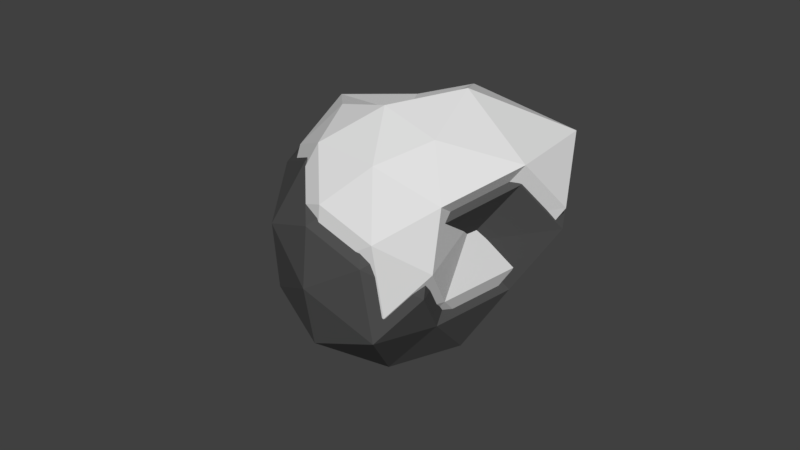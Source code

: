 # Source: blackRockSnowsmall2.blend  (saved by Blender 2.77.0; exported with 4.5.12 LTS)
import bpy
from mathutils import Matrix  # noqa: F401  (used for matrix-valued properties, if any)

bpy.ops.wm.read_factory_settings(use_empty=True)
scene = bpy.context.scene
scene.name = 'Scene'

# ---- collections
col_collection_1 = bpy.data.collections.new('Collection 1'); scene.collection.children.link(col_collection_1)

# ---- materials (node trees are filled in below, after node groups)
mat_rock = bpy.data.materials.new('rock')
mat_rock.alpha_threshold = 0.0
mat_rock.use_transparent_shadow = False
mat_rock.diffuse_color = (0.08353, 0.08353, 0.08353, 1.0)
mat_rock.roughness = 0.5
mat_snow = bpy.data.materials.new('snow')
mat_snow.alpha_threshold = 0.0
mat_snow.use_transparent_shadow = False
mat_snow.diffuse_color = (0.7484, 0.7484, 0.7484, 1.0)
mat_snow.roughness = 0.5

# ---- material node trees

# ---- world
world_world = bpy.data.worlds.new('World'); scene.world = world_world
world_world.color = (0.05088, 0.05088, 0.05088)
world_world.use_sun_shadow = False
world_world.sun_shadow_jitter_overblur = 0.0
world_world.cycles.sampling_method = 'MANUAL'

# ---- meshes
me_icosphere_008 = bpy.data.meshes.new('Icosphere.008')
me_icosphere_008.from_pydata([(0.02333, -0.02754, -0.1631), (0.1349, -0.1087, -0.07791), (-0.01914, -0.1571, -0.07725), (-0.1157, -0.02718, -0.07763), (-0.03189, 0.1244, -0.08762), (0.1351, 0.05653, -0.07815), (0.07887, -0.1912, 0.07852), (-0.1715, -0.1362, 0.1028), (-0.1041, 0.05712, 0.0652), (0.08347, 0.1314, 0.06729), (0.2277, -0.02696, 0.07712), (0.02333, -0.02716, 0.1468), (-0.001709, -0.1046, -0.1401), (0.0889, -0.07518, -0.1401), (0.06386, -0.1523, -0.08997), (0.1557, -0.027, -0.09004), (0.08947, 0.0207, -0.1408), (-0.05771, -0.02754, -0.1401), (-0.08275, -0.1046, -0.08998), (-0.001855, 0.0497, -0.1402), (-0.09023, 0.05615, -0.09261), (0.07456, 0.1141, -0.09798), (0.2133, -0.08004, 0.003642), (0.1334, -0.008271, 0.003108), (0.02333, -0.1488, -0.00248), (0.1317, -0.1769, -0.007792), (-0.1667, -0.08004, 0.003642), (-0.08507, -0.1769, -0.007792), (-0.06101, 0.09742, -0.01535), (-0.08677, -0.008269, 0.003176), (0.1074, 0.09617, -0.01592), (0.02333, 0.158, -0.006569), (0.2146, -0.1278, 0.1208), (-0.02947, -0.1821, 0.09178), (-0.1813, -0.02477, 0.1005), (-0.04055, 0.1331, 0.08364), (0.1492, 0.05374, 0.07994), (0.05096, -0.1168, 0.1449), (0.1455, -0.02702, 0.1643), (-0.08829, -0.08899, 0.1723), (-0.05923, 0.03247, 0.1568), (0.05835, 0.07267, 0.1642), (0.0, 0.0, -0.1623), (0.1175, -0.08542, -0.07263), (-0.04472, -0.1364, -0.07194), (-0.1464, 0.0003859, -0.07234), (-0.05815, 0.16, -0.08286), (0.1177, 0.08854, -0.07289), (0.05848, -0.1724, 0.09209), (-0.2051, -0.1144, 0.1177), (-0.1342, 0.08915, 0.07807), (0.06332, 0.1673, 0.08026), (0.2152, 0.0006139, 0.09062), (0.0, 0.0004094, 0.164), (-0.02637, -0.08116, -0.1381), (0.06904, -0.05016, -0.1381), (0.04267, -0.1313, -0.08534), (0.1394, 0.0005725, -0.08541), (0.06965, 0.0508, -0.1389), (-0.08534, 0.0, -0.1381), (-0.1117, -0.08116, -0.08534), (-0.02652, 0.08134, -0.1382), (-0.1196, 0.08814, -0.08812), (0.05394, 0.1491, -0.09377), (0.2001, -0.05528, 0.01324), (0.1159, 0.0203, 0.01268), (0.0, -0.1277, 0.006793), (0.1141, -0.1573, 0.001199), (-0.2001, -0.05528, 0.01324), (-0.1141, -0.1573, 0.001199), (-0.08882, 0.1316, -0.006761), (-0.1159, 0.0203, 0.01275), (0.08849, 0.1303, -0.00736), (0.0, 0.1954, 0.002487), (0.2014, -0.1056, 0.1366), (-0.0556, -0.1628, 0.1061), (-0.2155, 0.002922, 0.1152), (-0.06727, 0.1692, 0.09748), (0.1325, 0.08559, 0.09359), (0.02909, -0.09403, 0.162), (0.1287, 0.0005489, 0.1824), (-0.1175, -0.0647, 0.1909), (-0.08694, 0.0632, 0.1745), (0.03687, 0.1055, 0.1823)], [], [(0, 13, 12), (1, 13, 15), (0, 12, 17), (0, 17, 19), (0, 19, 16), (1, 15, 22), (2, 14, 24), (3, 18, 26), (4, 20, 28), (5, 21, 30), (1, 22, 25), (2, 24, 27), (3, 26, 29), (4, 28, 31), (5, 30, 23), (6, 32, 37), (7, 33, 39), (8, 34, 40), (9, 35, 41), (10, 36, 38), (38, 41, 11), (38, 36, 41), (36, 9, 41), (41, 40, 11), (41, 35, 40), (35, 8, 40), (40, 39, 11), (40, 34, 39), (34, 7, 39), (39, 37, 11), (39, 33, 37), (33, 6, 37), (37, 38, 11), (37, 32, 38), (32, 10, 38), (23, 36, 10), (23, 30, 36), (30, 9, 36), (31, 35, 9), (31, 28, 35), (28, 8, 35), (29, 34, 8), (29, 26, 34), (26, 7, 34), (27, 33, 7), (27, 24, 33), (24, 6, 33), (25, 32, 6), (25, 22, 32), (22, 10, 32), (30, 31, 9), (30, 21, 31), (21, 4, 31), (28, 29, 8), (28, 20, 29), (20, 3, 29), (26, 27, 7), (26, 18, 27), (18, 2, 27), (24, 25, 6), (24, 14, 25), (14, 1, 25), (22, 23, 10), (22, 15, 23), (15, 5, 23), (16, 21, 5), (16, 19, 21), (19, 4, 21), (19, 20, 4), (19, 17, 20), (17, 3, 20), (17, 18, 3), (17, 12, 18), (12, 2, 18), (15, 16, 5), (15, 13, 16), (13, 0, 16), (12, 14, 2), (12, 13, 14), (13, 1, 14), (42, 55, 54), (43, 55, 57), (42, 54, 59), (42, 59, 61), (42, 61, 58), (43, 57, 64), (44, 56, 66), (45, 60, 68), (46, 62, 70), (47, 63, 72), (43, 64, 67), (44, 66, 69), (45, 68, 71), (46, 70, 73), (47, 72, 65), (48, 74, 79), (49, 75, 81), (50, 76, 82), (51, 77, 83), (52, 78, 80), (80, 83, 53), (80, 78, 83), (78, 51, 83), (83, 82, 53), (83, 77, 82), (77, 50, 82), (82, 81, 53), (82, 76, 81), (76, 49, 81), (81, 79, 53), (81, 75, 79), (75, 48, 79), (79, 80, 53), (79, 74, 80), (74, 52, 80), (65, 78, 52), (65, 72, 78), (72, 51, 78), (73, 77, 51), (73, 70, 77), (70, 50, 77), (71, 76, 50), (71, 68, 76), (68, 49, 76), (69, 75, 49), (69, 66, 75), (66, 48, 75), (67, 74, 48), (67, 64, 74), (64, 52, 74), (72, 73, 51), (72, 63, 73), (63, 46, 73), (70, 71, 50), (70, 62, 71), (62, 45, 71), (68, 69, 49), (68, 60, 69), (60, 44, 69), (66, 67, 48), (66, 56, 67), (56, 43, 67), (64, 65, 52), (64, 57, 65), (57, 47, 65), (58, 63, 47), (58, 61, 63), (61, 46, 63), (61, 62, 46), (61, 59, 62), (59, 45, 62), (59, 60, 45), (59, 54, 60), (54, 44, 60), (57, 58, 47), (57, 55, 58), (55, 42, 58), (54, 56, 44), (54, 55, 56), (55, 43, 56)])
me_icosphere_008.polygons.foreach_set('material_index', [1, 1, 1, 1, 1, 1, 1, 1, 1, 1, 1, 1, 1, 1, 1, 1, 1, 1, 1, 1, 1, 1, 1, 1, 1, 1, 1, 1, 1, 1, 1, 1, 1, 1, 1, 1, 1, 1, 1, 1, 1, 1, 1, 1, 1, 1, 1, 1, 1, 1, 1, 1, 1, 1, 1, 1, 1, 1, 1, 1, 1, 1, 1, 1, 1, 1, 1, 1, 1, 1, 1, 1, 1, 1, 1, 1, 1, 1, 1, 1, 0, 0, 0, 0, 0, 0, 0, 0, 0, 0, 0, 0, 0, 0, 0, 0, 0, 0, 0, 0, 0, 0, 0, 0, 0, 0, 0, 0, 0, 0, 0, 0, 0, 0, 0, 0, 0, 0, 0, 0, 0, 0, 0, 0, 0, 0, 0, 0, 0, 0, 0, 0, 0, 0, 0, 0, 0, 0, 0, 0, 0, 0, 0, 0, 0, 0, 0, 0, 0, 0, 0, 0, 0, 0, 0, 0, 0, 0, 0, 0])
me_icosphere_008.materials.append(mat_rock)
me_icosphere_008.materials.append(mat_snow)
me_icosphere_008.use_remesh_preserve_volume = False
me_icosphere_008.use_remesh_preserve_attributes = False
me_icosphere_008.use_mirror_vertex_groups = False
me_icosphere_008.update()

# ---- objects
ob_smablackstonesnow2 = bpy.data.objects.new('smaBlackStoneSnow2', me_icosphere_008)

# ---- transforms, parenting, visibility, modifiers, constraints
ob_smablackstonesnow2.location = (-0.01175, -1.051, 0.03309)
ob_smablackstonesnow2.rotation_euler = (-1.921, -0.2573, 0.04704)
ob_smablackstonesnow2.scale = (0.814, 0.814, 0.814)
ob_smablackstonesnow2.lineart.crease_threshold = 0.0

# ---- collection membership
col_collection_1.objects.link(ob_smablackstonesnow2)

# ---- scene / render settings (as saved in the file)
scene.frame_start = 1; scene.frame_end = 250; scene.frame_set(1)
scene.render.engine = 'BLENDER_EEVEE_NEXT'
scene.render.resolution_percentage = 50
scene.render.dither_intensity = 0.0
scene.cycles.use_denoising = False
scene.cycles.samples = 128
scene.cycles.sampling_pattern = 'TABULATED_SOBOL'
scene.cycles.light_sampling_threshold = 0.0
scene.cycles.use_adaptive_sampling = False
scene.cycles.use_light_tree = False
scene.cycles.blur_glossy = 0.0
scene.cycles.sample_clamp_indirect = 0.0
scene.view_settings.view_transform = 'Standard'
bpy.context.view_layer.update()

# ---- added for rendering (the .blend has no active camera and no usable light): camera, sun
cam_auto = bpy.data.cameras.new('AutoCamera')
cam_auto.lens = 50.0
cam_auto.sensor_width = 36.0
cam_auto.clip_end = 1000.0
ob_auto_camera = bpy.data.objects.new('AutoCamera', cam_auto)
scene.collection.objects.link(ob_auto_camera)
ob_auto_camera.location = (0.693995, -1.8806, 0.589101)
ob_auto_camera.rotation_euler = (1.09748, -7.21219e-08, 0.694738)
scene.camera = ob_auto_camera
light_auto_sun = bpy.data.lights.new('AutoSun', 'SUN')
light_auto_sun.energy = 3.0
light_auto_sun.angle = 0.0523599
ob_auto_sun = bpy.data.objects.new('AutoSun', light_auto_sun)
scene.collection.objects.link(ob_auto_sun)
ob_auto_sun.rotation_euler = (0.872665, 0.174533, 0.523599)
bpy.context.view_layer.update()
